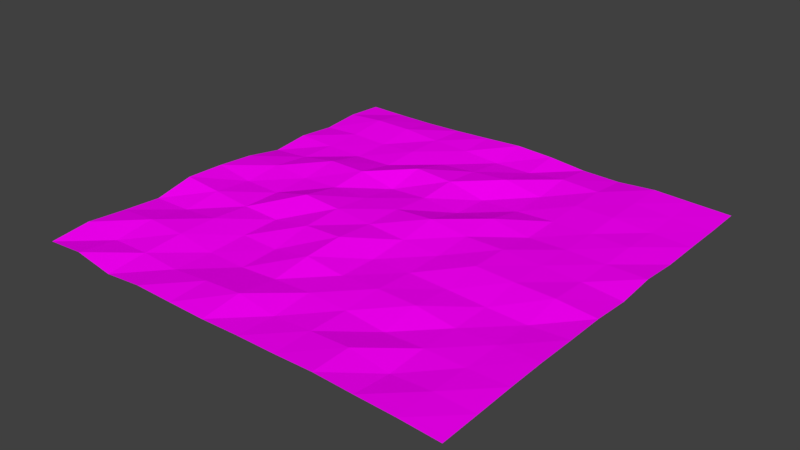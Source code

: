 # Source: picnicCarpet.blend  (saved by Blender 2.77.0; exported with 4.5.12 LTS)
import bpy
from mathutils import Matrix  # noqa: F401  (used for matrix-valued properties, if any)

bpy.ops.wm.read_factory_settings(use_empty=True)
scene = bpy.context.scene
scene.name = 'Scene'

# ---- collections
col_collection_1 = bpy.data.collections.new('Collection 1'); scene.collection.children.link(col_collection_1)

# ---- images (referenced by path relative to the original .blend; pixels are not part of the script)
import os
ASSET_DIR = os.environ.get("B2B_ASSET_DIR", "")  # directory of the original .blend (textures are referenced by path, not embedded)
HERE = os.path.dirname(os.path.abspath(__file__))  # packed textures are extracted next to this script under _unpacked/

def load_image(name, relpath, width, height, colorspace="sRGB"):
    """Load a texture the original file referenced (path relative to the .blend, or extracted next to this script)."""
    p = next((c for c in (os.path.join(HERE, relpath), os.path.join(ASSET_DIR, relpath)) if relpath and os.path.exists(c)), "")
    if p:
        img = bpy.data.images.load(p, check_existing=True)
        img.name = name
    else:  # same state as the original file: an image datablock whose file is absent (Cycles renders it pink)
        img = bpy.data.images.new(name, width, height)
        img.source = "FILE"
        img.filepath = "//" + (relpath or name)
    img.colorspace_settings.name = colorspace
    return img
img_colorpalette_jpg_001 = load_image('colorPalette.jpg.001', 'colorPalette.jpg', 1024, 1024, 'sRGB')

# ---- materials (node trees are filled in below, after node groups)
mat_material = bpy.data.materials.new('Material')
mat_material.alpha_threshold = 0.0
mat_material.roughness = 0.5
mat_material.line_color = (0.0, 0.0, 0.0, 1.0)

# ---- material node trees
mat_material.use_nodes = True; mat_material.node_tree.nodes.clear()
_N = mat_material.node_tree.nodes; _L = mat_material.node_tree.links
n0 = _N.new('ShaderNodeOutputMaterial'); n0.name = 'Material Output'; n0.location = (300, 300)
n1 = _N.new('ShaderNodeBsdfDiffuse'); n1.name = 'Diffuse BSDF'; n1.location = (10, 300)
n2 = _N.new('ShaderNodeTexCoord'); n2.name = 'Texture Coordinate'; n2.location = (-183, 230)
n3 = _N.new('ShaderNodeTexImage'); n3.name = 'Image Texture'; n3.location = (228, 132)
n3.width = 140
n3.image = img_colorpalette_jpg_001
_L.new(n1.outputs[0], n0.inputs[0])
_L.new(n2.outputs[2], n3.inputs[0])
_L.new(n3.outputs[0], n1.inputs[0])
n0.is_active_output = True

# ---- world
world_world = bpy.data.worlds.new('World'); scene.world = world_world
world_world.color = (0.05088, 0.05088, 0.05088)
world_world.use_sun_shadow = False
world_world.sun_shadow_jitter_overblur = 0.0
world_world.cycles.sampling_method = 'MANUAL'

# ---- meshes
me_cube = bpy.data.meshes.new('Cube')
me_cube.from_pydata([(6.409, 6.412, 0.01936), (-6.415, 6.42, 0.01863), (6.409, -6.407, 0.03022), (-6.425, -6.376, 0.08096), (5.24, 6.419, 0.04708), (4.072, 6.424, 0.08113), (2.903, 6.433, -0.0164), (1.736, 6.437, 0.0003089), (0.5745, 6.428, 0.1165), (-0.5901, 6.426, 0.1696), (-1.749, 6.412, 0.1125), (-2.914, 6.41, 0.05741), (-4.088, 6.431, 0.009922), (-5.254, 6.432, 0.002499), (6.403, -5.23, 0.04436), (6.402, -4.061, 0.07114), (6.403, -2.899, 0.08254), (6.4, -1.726, 0.06064), (6.409, -0.58, 0.06764), (6.4, 0.6032, -0.0274), (6.403, 1.764, 0.07879), (6.404, 2.927, -0.01286), (6.407, 4.085, 0.0002572), (6.409, 5.245, -0.000754), (-5.256, -6.385, 0.178), (-4.092, -6.381, -0.03715), (-2.921, -6.393, 0.0816), (-1.764, -6.375, 0.04874), (-0.5909, -6.392, 0.05646), (0.5664, -6.374, 0.07798), (1.737, -6.385, 0.0993), (2.908, -6.398, 0.147), (4.07, -6.39, 0.09886), (5.243, -6.407, 0.08954), (-6.42, 5.268, 0.08536), (-6.424, 4.109, -0.01204), (-6.415, 2.924, 0.08996), (-6.429, 1.79, -0.03829), (-6.423, 0.6115, 0.166), (-6.428, -0.5439, 0.2514), (-6.418, -1.73, 0.2921), (-6.423, -2.885, 0.03671), (-6.425, -4.045, 0.1123), (-6.416, -5.231, 0.2129), (-5.256, -5.218, 0.04357), (-5.26, -4.044, 0.197), (-5.265, -2.867, 0.04099), (-5.254, -1.726, 0.1849), (-5.272, -0.5227, 0.06484), (-5.271, 0.6406, 0.166), (-5.264, 1.791, 0.05293), (-5.255, 2.938, 0.03848), (-5.253, 4.098, 0.06211), (-5.245, 5.247, 0.185), (-4.092, -5.216, 0.07464), (-4.097, -4.04, 0.1502), (-4.09, -2.89, 0.1572), (-4.089, -1.727, 0.07498), (-4.103, -0.5307, 0.05425), (-4.105, 0.6406, 0.08809), (-4.105, 1.806, 0.2383), (-4.097, 2.952, 0.006683), (-4.08, 4.081, 0.03975), (-4.093, 5.275, 0.1705), (-2.919, -5.233, 0.0198), (-2.935, -4.031, -0.01163), (-2.936, -2.865, 0.01975), (-2.928, -1.717, 0.03437), (-2.95, -0.5039, 0.3366), (-2.943, 0.6482, 0.1415), (-2.928, 1.779, 0.2557), (-2.939, 2.969, 0.03751), (-2.933, 4.121, 0.09791), (-2.924, 5.267, 0.09401), (-1.764, -5.21, 0.1153), (-1.765, -4.042, -0.02102), (-1.751, -2.906, 0.02209), (-1.767, -1.708, 0.2316), (-1.777, -0.5186, 0.2789), (-1.762, 0.6131, 0.1866), (-1.774, 1.806, 0.02067), (-1.763, 2.945, 0.2703), (-1.751, 4.084, 0.01252), (-1.752, 5.253, 0.06991), (-0.5955, -5.216, 0.2069), (-0.5971, -4.047, 0.06896), (-0.5843, -2.91, 0.2349), (-0.5839, -1.746, 0.3123), (-0.5978, -0.5498, 0.2023), (-0.5969, 0.6138, 0.1972), (-0.5905, 1.765, 0.1137), (-0.5937, 2.938, 0.2056), (-0.5863, 4.087, 0.1122), (-0.5943, 5.27, -0.02148), (0.5681, -5.212, 0.03203), (0.5653, -4.041, 0.1266), (0.568, -2.881, 0.08434), (0.5727, -1.726, 0.0572), (0.5789, -0.5743, 0.1424), (0.5759, 0.5975, 0.2906), (0.5662, 1.784, 0.01106), (0.5684, 2.945, -0.03909), (0.5816, 4.081, 0.2023), (0.5671, 5.279, -0.008852), (1.733, -5.211, 0.1036), (1.731, -4.041, 0.08844), (1.735, -2.885, 0.1502), (1.741, -1.732, 0.08883), (1.742, -0.5702, 0.07864), (1.73, 0.6224, 0.1403), (1.738, 1.77, 0.2211), (1.746, 2.919, -0.001103), (1.733, 4.112, -0.008603), (1.733, 5.277, 0.127), (2.906, -5.228, 0.1671), (2.902, -4.053, -0.01885), (2.908, -2.902, 0.1483), (2.909, -1.739, 0.06051), (2.897, -0.5471, 0.1847), (2.898, 0.6168, 0.1616), (2.898, 1.782, 0.03291), (2.902, 2.939, 0.05559), (2.911, 4.084, 0.09333), (2.904, 5.265, 0.08568), (4.073, -5.231, -0.007995), (4.077, -4.074, 0.05018), (4.078, -2.911, 0.004776), (4.077, -1.744, 0.0182), (4.072, -0.5671, 0.1639), (4.071, 0.5999, 0.1278), (4.068, 1.772, 0.08023), (4.07, 2.934, 0.06928), (4.077, 4.084, 0.1062), (4.069, 5.267, 0.09169), (5.236, -5.225, 0.06802), (5.236, -4.062, 0.03916), (5.244, -2.912, 0.0437), (5.235, -1.727, -0.0221), (5.244, -0.5825, 0.1646), (5.232, 0.6088, 0.07859), (5.232, 1.776, 0.0672), (5.236, 2.932, 0.08167), (5.239, 4.091, 0.03325), (5.238, 5.259, 0.03582)], [], [(143, 23, 0, 4), (34, 53, 13, 1), (53, 63, 12, 13), (63, 73, 11, 12), (73, 83, 10, 11), (83, 93, 9, 10), (93, 103, 8, 9), (103, 113, 7, 8), (113, 123, 6, 7), (123, 133, 5, 6), (133, 143, 4, 5), (3, 24, 44, 43), (43, 44, 45, 42), (42, 45, 46, 41), (41, 46, 47, 40), (40, 47, 48, 39), (39, 48, 49, 38), (38, 49, 50, 37), (37, 50, 51, 36), (36, 51, 52, 35), (35, 52, 53, 34), (24, 25, 54, 44), (44, 54, 55, 45), (45, 55, 56, 46), (46, 56, 57, 47), (47, 57, 58, 48), (48, 58, 59, 49), (49, 59, 60, 50), (50, 60, 61, 51), (51, 61, 62, 52), (52, 62, 63, 53), (25, 26, 64, 54), (54, 64, 65, 55), (55, 65, 66, 56), (56, 66, 67, 57), (57, 67, 68, 58), (58, 68, 69, 59), (59, 69, 70, 60), (60, 70, 71, 61), (61, 71, 72, 62), (62, 72, 73, 63), (26, 27, 74, 64), (64, 74, 75, 65), (65, 75, 76, 66), (66, 76, 77, 67), (67, 77, 78, 68), (68, 78, 79, 69), (69, 79, 80, 70), (70, 80, 81, 71), (71, 81, 82, 72), (72, 82, 83, 73), (27, 28, 84, 74), (74, 84, 85, 75), (75, 85, 86, 76), (76, 86, 87, 77), (77, 87, 88, 78), (78, 88, 89, 79), (79, 89, 90, 80), (80, 90, 91, 81), (81, 91, 92, 82), (82, 92, 93, 83), (28, 29, 94, 84), (84, 94, 95, 85), (85, 95, 96, 86), (86, 96, 97, 87), (87, 97, 98, 88), (88, 98, 99, 89), (89, 99, 100, 90), (90, 100, 101, 91), (91, 101, 102, 92), (92, 102, 103, 93), (29, 30, 104, 94), (94, 104, 105, 95), (95, 105, 106, 96), (96, 106, 107, 97), (97, 107, 108, 98), (98, 108, 109, 99), (99, 109, 110, 100), (100, 110, 111, 101), (101, 111, 112, 102), (102, 112, 113, 103), (30, 31, 114, 104), (104, 114, 115, 105), (105, 115, 116, 106), (106, 116, 117, 107), (107, 117, 118, 108), (108, 118, 119, 109), (109, 119, 120, 110), (110, 120, 121, 111), (111, 121, 122, 112), (112, 122, 123, 113), (31, 32, 124, 114), (114, 124, 125, 115), (115, 125, 126, 116), (116, 126, 127, 117), (117, 127, 128, 118), (118, 128, 129, 119), (119, 129, 130, 120), (120, 130, 131, 121), (121, 131, 132, 122), (122, 132, 133, 123), (32, 33, 134, 124), (124, 134, 135, 125), (125, 135, 136, 126), (126, 136, 137, 127), (127, 137, 138, 128), (128, 138, 139, 129), (129, 139, 140, 130), (130, 140, 141, 131), (131, 141, 142, 132), (132, 142, 143, 133), (33, 2, 14, 134), (134, 14, 15, 135), (135, 15, 16, 136), (136, 16, 17, 137), (137, 17, 18, 138), (138, 18, 19, 139), (139, 19, 20, 140), (140, 20, 21, 141), (141, 21, 22, 142), (142, 22, 23, 143)])
_uv = me_cube.uv_layers.new(name='UVMap')
_uv.uv.foreach_set('vector', [0.6612, 0.4671, 0.6612, 0.4646, 0.6628, 0.4646, 0.6628, 0.4671, 0.6628, 0.4671, 0.6628, 0.4646, 0.6643, 0.4646, 0.6643, 0.4671, 0.08942, 0.01587, 0.09125, 0.01587, 0.09125, 0.01883, 0.08942, 0.01883, 0.6535, 0.4571, 0.655, 0.4571, 0.655, 0.4596, 0.6535, 0.4596, 0.08942, 0.02474, 0.09125, 0.02474, 0.09125, 0.0277, 0.08942, 0.0277, 0.6597, 0.4571, 0.6597, 0.4546, 0.6612, 0.4546, 0.6612, 0.4571, 0.08942, 0.03361, 0.09125, 0.03361, 0.09125, 0.03656, 0.08942, 0.03656, 0.6535, 0.4646, 0.655, 0.4646, 0.655, 0.4671, 0.6535, 0.4671, 0.09492, 0.02474, 0.09675, 0.02474, 0.09675, 0.0277, 0.09492, 0.0277, 0.6535, 0.4546, 0.6535, 0.4521, 0.655, 0.4521, 0.655, 0.4546, 0.08758, 0.01587, 0.08942, 0.01587, 0.08942, 0.01883, 0.08758, 0.01883, 0.6535, 0.4696, 0.6535, 0.4671, 0.655, 0.4671, 0.655, 0.4696, 0.09308, 0.01883, 0.09308, 0.01587, 0.09492, 0.01587, 0.09492, 0.01883, 0.655, 0.4571, 0.6566, 0.4571, 0.6566, 0.4596, 0.655, 0.4596, 0.08758, 0.02474, 0.08942, 0.02474, 0.08942, 0.0277, 0.08758, 0.0277, 0.6643, 0.4521, 0.6628, 0.4521, 0.6628, 0.4496, 0.6643, 0.4496, 0.09125, 0.03361, 0.09125, 0.03065, 0.09308, 0.03065, 0.09308, 0.03361, 0.6612, 0.4621, 0.6628, 0.4621, 0.6628, 0.4646, 0.6612, 0.4646, 0.08758, 0.0277, 0.08942, 0.0277, 0.08942, 0.03065, 0.08758, 0.03065, 0.6581, 0.4596, 0.6566, 0.4596, 0.6566, 0.4571, 0.6581, 0.4571, 0.09125, 0.01883, 0.09125, 0.01587, 0.09308, 0.01587, 0.09308, 0.01883, 0.08758, 0.01291, 0.08942, 0.01291, 0.08942, 0.01587, 0.08758, 0.01587, 0.6643, 0.4596, 0.6659, 0.4596, 0.6659, 0.4621, 0.6643, 0.4621, 0.08942, 0.0277, 0.09125, 0.0277, 0.09125, 0.03065, 0.08942, 0.03065, 0.655, 0.4671, 0.655, 0.4646, 0.6566, 0.4646, 0.6566, 0.4671, 0.09859, 0.01587, 0.09859, 0.01291, 0.1004, 0.01291, 0.1004, 0.01587, 0.6566, 0.4621, 0.6566, 0.4596, 0.6581, 0.4596, 0.6581, 0.4621, 0.08942, 0.03361, 0.08942, 0.03656, 0.08758, 0.03656, 0.08758, 0.03361, 0.6612, 0.4496, 0.6612, 0.4521, 0.6597, 0.4521, 0.6597, 0.4496, 0.1004, 0.02178, 0.1023, 0.02178, 0.1023, 0.02474, 0.1004, 0.02474, 0.6597, 0.4671, 0.6612, 0.4671, 0.6612, 0.4696, 0.6597, 0.4696, 0.6581, 0.4571, 0.6597, 0.4571, 0.6597, 0.4596, 0.6581, 0.4596, 0.09308, 0.03361, 0.09492, 0.03361, 0.09492, 0.03656, 0.09308, 0.03656, 0.6581, 0.4646, 0.6597, 0.4646, 0.6597, 0.4671, 0.6581, 0.4671, 0.1004, 0.03065, 0.1004, 0.0277, 0.1023, 0.0277, 0.1023, 0.03065, 0.6628, 0.4621, 0.6612, 0.4621, 0.6612, 0.4596, 0.6628, 0.4596, 0.09492, 0.03361, 0.09492, 0.03065, 0.09675, 0.03065, 0.09675, 0.03361, 0.6643, 0.4596, 0.6628, 0.4596, 0.6628, 0.4571, 0.6643, 0.4571, 0.09308, 0.01587, 0.09308, 0.01291, 0.09492, 0.01291, 0.09492, 0.01587, 0.6643, 0.4546, 0.6659, 0.4546, 0.6659, 0.4571, 0.6643, 0.4571, 0.09675, 0.01883, 0.09859, 0.01883, 0.09859, 0.02178, 0.09675, 0.02178, 0.09125, 0.02474, 0.09308, 0.02474, 0.09308, 0.0277, 0.09125, 0.0277, 0.6597, 0.4571, 0.6612, 0.4571, 0.6612, 0.4596, 0.6597, 0.4596, 0.09492, 0.02178, 0.09308, 0.02178, 0.09308, 0.01883, 0.09492, 0.01883, 0.655, 0.4496, 0.6566, 0.4496, 0.6566, 0.4521, 0.655, 0.4521, 0.09675, 0.02474, 0.09675, 0.02178, 0.09859, 0.02178, 0.09859, 0.02474, 0.6597, 0.4621, 0.6597, 0.4596, 0.6612, 0.4596, 0.6612, 0.4621, 0.09675, 0.01587, 0.09859, 0.01587, 0.09859, 0.01883, 0.09675, 0.01883, 0.655, 0.4546, 0.655, 0.4521, 0.6566, 0.4521, 0.6566, 0.4546, 0.09859, 0.0277, 0.1004, 0.0277, 0.1004, 0.03065, 0.09859, 0.03065, 0.6643, 0.4621, 0.6659, 0.4621, 0.6659, 0.4646, 0.6643, 0.4646, 0.6581, 0.4521, 0.6597, 0.4521, 0.6597, 0.4546, 0.6581, 0.4546, 0.09308, 0.02474, 0.09492, 0.02474, 0.09492, 0.0277, 0.09308, 0.0277, 0.6659, 0.4496, 0.6659, 0.4521, 0.6643, 0.4521, 0.6643, 0.4496, 0.09492, 0.01883, 0.09492, 0.01587, 0.09675, 0.01587, 0.09675, 0.01883, 0.6581, 0.4646, 0.6566, 0.4646, 0.6566, 0.4621, 0.6581, 0.4621, 0.09859, 0.03361, 0.09675, 0.03361, 0.09675, 0.03065, 0.09859, 0.03065, 0.655, 0.4571, 0.655, 0.4546, 0.6566, 0.4546, 0.6566, 0.4571, 0.09859, 0.01883, 0.1004, 0.01883, 0.1004, 0.02178, 0.09859, 0.02178, 0.655, 0.4646, 0.655, 0.4621, 0.6566, 0.4621, 0.6566, 0.4646, 0.09308, 0.02178, 0.09492, 0.02178, 0.09492, 0.02474, 0.09308, 0.02474, 0.1004, 0.01587, 0.1023, 0.01587, 0.1023, 0.01883, 0.1004, 0.01883, 0.6643, 0.4571, 0.6659, 0.4571, 0.6659, 0.4596, 0.6643, 0.4596, 0.09125, 0.03361, 0.09308, 0.03361, 0.09308, 0.03656, 0.09125, 0.03656, 0.6597, 0.4621, 0.6612, 0.4621, 0.6612, 0.4646, 0.6597, 0.4646, 0.09492, 0.03065, 0.09492, 0.0277, 0.09675, 0.0277, 0.09675, 0.03065, 0.6535, 0.4621, 0.655, 0.4621, 0.655, 0.4646, 0.6535, 0.4646, 0.08942, 0.03361, 0.08942, 0.03065, 0.09125, 0.03065, 0.09125, 0.03361, 0.6628, 0.4521, 0.6643, 0.4521, 0.6643, 0.4546, 0.6628, 0.4546, 0.1004, 0.01883, 0.1023, 0.01883, 0.1023, 0.02178, 0.1004, 0.02178, 0.6581, 0.4671, 0.6597, 0.4671, 0.6597, 0.4696, 0.6581, 0.4696, 0.6628, 0.4546, 0.6628, 0.4571, 0.6612, 0.4571, 0.6612, 0.4546, 0.09675, 0.03065, 0.09675, 0.0277, 0.09859, 0.0277, 0.09859, 0.03065, 0.6597, 0.4621, 0.6597, 0.4646, 0.6581, 0.4646, 0.6581, 0.4621, 0.09308, 0.03065, 0.09308, 0.0277, 0.09492, 0.0277, 0.09492, 0.03065, 0.6581, 0.4646, 0.6581, 0.4671, 0.6566, 0.4671, 0.6566, 0.4646, 0.1004, 0.03361, 0.09859, 0.03361, 0.09859, 0.03065, 0.1004, 0.03065, 0.6566, 0.4571, 0.6566, 0.4546, 0.6581, 0.4546, 0.6581, 0.4571, 0.09308, 0.0277, 0.09308, 0.03065, 0.09125, 0.03065, 0.09125, 0.0277, 0.6535, 0.4621, 0.6535, 0.4596, 0.655, 0.4596, 0.655, 0.4621, 0.09492, 0.03361, 0.09308, 0.03361, 0.09308, 0.03065, 0.09492, 0.03065, 0.09125, 0.02178, 0.09308, 0.02178, 0.09308, 0.02474, 0.09125, 0.02474, 0.6581, 0.4696, 0.6566, 0.4696, 0.6566, 0.4671, 0.6581, 0.4671, 0.09675, 0.03656, 0.09492, 0.03656, 0.09492, 0.03361, 0.09675, 0.03361, 0.6566, 0.4496, 0.6581, 0.4496, 0.6581, 0.4521, 0.6566, 0.4521, 0.08942, 0.02474, 0.08758, 0.02474, 0.08758, 0.02178, 0.08942, 0.02178, 0.6612, 0.4596, 0.6612, 0.4571, 0.6628, 0.4571, 0.6628, 0.4596, 0.09675, 0.02474, 0.09859, 0.02474, 0.09859, 0.0277, 0.09675, 0.0277, 0.6566, 0.4546, 0.6566, 0.4521, 0.6581, 0.4521, 0.6581, 0.4546, 0.09125, 0.01291, 0.09308, 0.01291, 0.09308, 0.01587, 0.09125, 0.01587, 0.6597, 0.4621, 0.6581, 0.4621, 0.6581, 0.4596, 0.6597, 0.4596, 0.6535, 0.4521, 0.6535, 0.4496, 0.655, 0.4496, 0.655, 0.4521, 0.09492, 0.02178, 0.09675, 0.02178, 0.09675, 0.02474, 0.09492, 0.02474, 0.6628, 0.4546, 0.6643, 0.4546, 0.6643, 0.4571, 0.6628, 0.4571, 0.09125, 0.01883, 0.09308, 0.01883, 0.09308, 0.02178, 0.09125, 0.02178, 0.6597, 0.4521, 0.6612, 0.4521, 0.6612, 0.4546, 0.6597, 0.4546, 0.09859, 0.01883, 0.09859, 0.01587, 0.1004, 0.01587, 0.1004, 0.01883, 0.6612, 0.4521, 0.6628, 0.4521, 0.6628, 0.4546, 0.6612, 0.4546, 0.1004, 0.01291, 0.1023, 0.01291, 0.1023, 0.01587, 0.1004, 0.01587, 0.6628, 0.4596, 0.6643, 0.4596, 0.6643, 0.4621, 0.6628, 0.4621, 0.08942, 0.02178, 0.09125, 0.02178, 0.09125, 0.02474, 0.08942, 0.02474, 0.08942, 0.01291, 0.09125, 0.01291, 0.09125, 0.01587, 0.08942, 0.01587, 0.655, 0.4671, 0.6566, 0.4671, 0.6566, 0.4696, 0.655, 0.4696, 0.1004, 0.02474, 0.1023, 0.02474, 0.1023, 0.0277, 0.1004, 0.0277, 0.6581, 0.4571, 0.6581, 0.4546, 0.6597, 0.4546, 0.6597, 0.4571, 0.08758, 0.03361, 0.08758, 0.03065, 0.08942, 0.03065, 0.08942, 0.03361, 0.655, 0.4621, 0.655, 0.4596, 0.6566, 0.4596, 0.6566, 0.4621, 0.1004, 0.02474, 0.09859, 0.02474, 0.09859, 0.02178, 0.1004, 0.02178, 0.6628, 0.4671, 0.6628, 0.4696, 0.6612, 0.4696, 0.6612, 0.4671, 0.09492, 0.01883, 0.09675, 0.01883, 0.09675, 0.02178, 0.09492, 0.02178, 0.6643, 0.4521, 0.6659, 0.4521, 0.6659, 0.4546, 0.6643, 0.4546, 0.6628, 0.4646, 0.6628, 0.4621, 0.6643, 0.4621, 0.6643, 0.4646, 0.08758, 0.02178, 0.08758, 0.01883, 0.08942, 0.01883, 0.08942, 0.02178, 0.6535, 0.4546, 0.655, 0.4546, 0.655, 0.4571, 0.6535, 0.4571, 0.09675, 0.01291, 0.09859, 0.01291, 0.09859, 0.01587, 0.09675, 0.01587, 0.6597, 0.4671, 0.6597, 0.4646, 0.6612, 0.4646, 0.6612, 0.4671, 0.09859, 0.0277, 0.09859, 0.02474, 0.1004, 0.02474, 0.1004, 0.0277, 0.6612, 0.4496, 0.6628, 0.4496, 0.6628, 0.4521, 0.6612, 0.4521, 0.09492, 0.01291, 0.09675, 0.01291, 0.09675, 0.01587, 0.09492, 0.01587, 0.6597, 0.4521, 0.6581, 0.4521, 0.6581, 0.4496, 0.6597, 0.4496, 0.08942, 0.02178, 0.08942, 0.01883, 0.09125, 0.01883, 0.09125, 0.02178])
me_cube.materials.append(mat_material)
me_cube.use_remesh_preserve_volume = False
me_cube.use_remesh_preserve_attributes = False
me_cube.use_mirror_vertex_groups = False
me_cube.update()

# ---- objects
ob_cube = bpy.data.objects.new('Cube', me_cube)

# ---- transforms, parenting, visibility, modifiers, constraints
ob_cube.location = (0.0, 0.0, 0.0)
ob_cube.lock_rotations_4d = False
ob_cube.empty_display_type = 'ARROWS'
ob_cube.lineart.crease_threshold = 0.0

# ---- collection membership
col_collection_1.objects.link(ob_cube)

# ---- scene / render settings (as saved in the file)
scene.frame_start = 1; scene.frame_end = 250; scene.frame_set(1)
scene.render.engine = 'CYCLES'
scene.render.resolution_percentage = 50
scene.render.dither_intensity = 0.0
scene.cycles.use_denoising = False
scene.cycles.samples = 128
scene.cycles.sampling_pattern = 'TABULATED_SOBOL'
scene.cycles.light_sampling_threshold = 0.0
scene.cycles.use_adaptive_sampling = False
scene.cycles.use_light_tree = False
scene.cycles.blur_glossy = 0.0
scene.cycles.sample_clamp_indirect = 0.0
scene.view_settings.view_transform = 'Standard'
bpy.context.view_layer.update()

# ---- added for rendering (the .blend has no active camera and no usable light): camera, sun
cam_auto = bpy.data.cameras.new('AutoCamera')
cam_auto.lens = 50.0
cam_auto.sensor_width = 36.0
cam_auto.clip_end = 1000.0
ob_auto_camera = bpy.data.objects.new('AutoCamera', cam_auto)
scene.collection.objects.link(ob_auto_camera)
ob_auto_camera.location = (16.7965, -20.1528, 13.5938)
ob_auto_camera.rotation_euler = (1.09748, -7.21219e-08, 0.694738)
scene.camera = ob_auto_camera
light_auto_sun = bpy.data.lights.new('AutoSun', 'SUN')
light_auto_sun.energy = 3.0
light_auto_sun.angle = 0.0523599
ob_auto_sun = bpy.data.objects.new('AutoSun', light_auto_sun)
scene.collection.objects.link(ob_auto_sun)
ob_auto_sun.rotation_euler = (0.872665, 0.174533, 0.523599)
bpy.context.view_layer.update()
